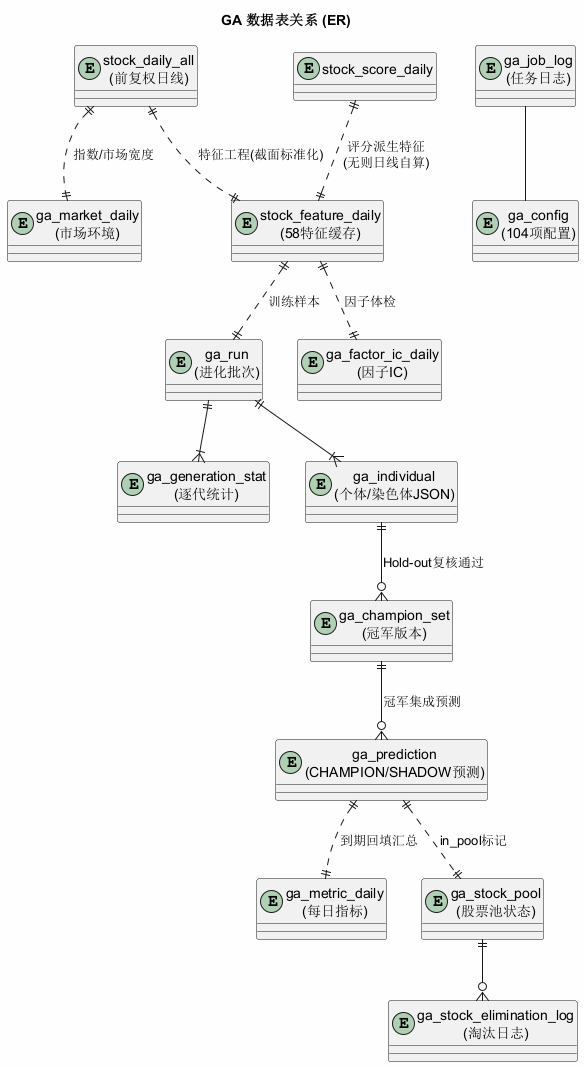

The diagram above was rendered by PlantUML. Its source (embedded in the PNG):
@startuml 09_ga_tables
skinparam backgroundColor #FEFEFE
title GA 数据表关系 (ER)

entity "stock_daily_all\n(前复权日线)" as sda
entity "stock_score_daily" as ssd
entity "stock_feature_daily\n(58特征缓存)" as sfd
entity "ga_market_daily\n(市场环境)" as gmd
entity "ga_run\n(进化批次)" as gr
entity "ga_generation_stat\n(逐代统计)" as ggs
entity "ga_individual\n(个体/染色体JSON)" as gi
entity "ga_champion_set\n(冠军版本)" as gcs
entity "ga_prediction\n(CHAMPION/SHADOW预测)" as gp
entity "ga_metric_daily\n(每日指标)" as gmet
entity "ga_factor_ic_daily\n(因子IC)" as gfic
entity "ga_stock_pool\n(股票池状态)" as gsp
entity "ga_stock_elimination_log\n(淘汰日志)" as gsel
entity "ga_job_log\n(任务日志)" as gjl
entity "ga_config\n(104项配置)" as gc

sda ||..|| sfd : "特征工程(截面标准化)"
ssd ||..|| sfd : "评分派生特征\n(无则日线自算)"
sda ||..|| gmd : "指数/市场宽度"
sfd ||..|| gr : "训练样本"
gr ||--|{ ggs
gr ||--|{ gi
gi ||--o{ gcs : "Hold-out复核通过"
gcs ||--o{ gp : "冠军集成预测"
gp ||..|| gmet : "到期回填汇总"
sfd ||..|| gfic : "因子体检"
gp ||..|| gsp : "in_pool标记"
gsp ||--o{ gsel
gjl -- gc
@enduml